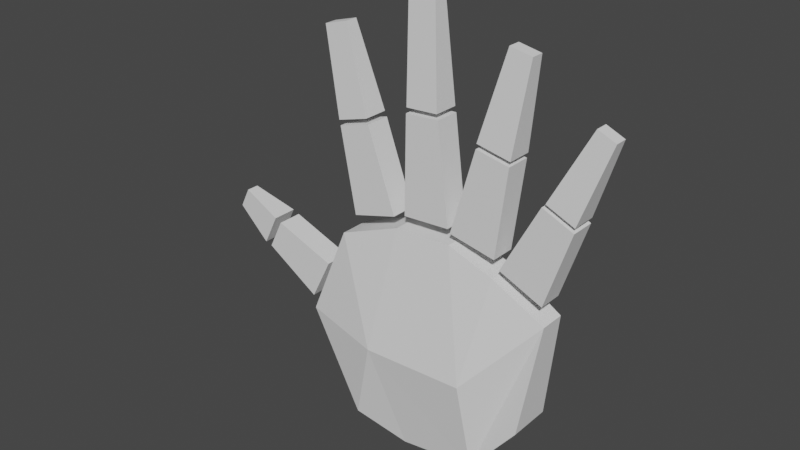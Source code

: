 # Source: Hand.blend  (saved by Blender 2.80.75; exported with 4.5.12 LTS)
import bpy
from mathutils import Matrix  # noqa: F401  (used for matrix-valued properties, if any)

bpy.ops.wm.read_factory_settings(use_empty=True)
scene = bpy.context.scene
scene.name = 'Scene'

# ---- collections
col_collection = bpy.data.collections.new('Collection'); scene.collection.children.link(col_collection)

# ---- world
world_world = bpy.data.worlds.new('World'); scene.world = world_world
world_world.use_nodes = True; world_world.node_tree.nodes.clear()
_N = world_world.node_tree.nodes; _L = world_world.node_tree.links
n0 = _N.new('ShaderNodeOutputWorld'); n0.name = 'World Output'; n0.location = (300, 300)
n1 = _N.new('ShaderNodeBackground'); n1.name = 'Background'; n1.location = (10, 300)
n1.inputs[0].default_value = (0.05088, 0.05088, 0.05088, 1.0)
_L.new(n1.outputs[0], n0.inputs[0])
n0.is_active_output = True
world_world.color = (0.05088, 0.05088, 0.05088)
world_world.use_sun_shadow = False
world_world.sun_shadow_jitter_overblur = 0.0

# ---- meshes
me_cube_001 = bpy.data.meshes.new('Cube.001')
me_cube_001.from_pydata([(-0.7576, -0.1171, 0.6755), (-0.269, -0.1041, 0.8678), (-0.1483, -0.1543, -0.8772), (-1.037, -0.1516, -0.04476), (0.9439, -0.08233, 0.536), (0.5378, -0.1019, 0.7606), (-0.5807, -0.1992, -0.7689), (0.8196, -0.1538, -0.3349), (0.4584, -0.162, -0.7894), (0.177, -0.1028, 0.8859), (-0.3975, -0.282, -0.09659), (0.4087, -0.282, -0.06885), (-0.7872, -0.09, 1.491), (-0.534, -0.09, 1.562), (-0.6613, -0.09, 0.8392), (-0.306, -0.09, 0.939), (-0.2024, -0.09, 1.727), (0.06011, -0.09, 1.742), (-0.2116, -0.09, 0.9744), (0.1569, -0.09, 0.9959), (0.3642, -0.09, 1.628), (0.622, -0.09, 1.576), (0.1769, -0.09, 0.9682), (0.5388, -0.09, 0.8953), (0.8729, -0.09, 1.381), (1.114, -0.09, 1.276), (0.5831, -0.09, 0.8325), (0.9215, -0.09, 0.685), (-1.557, -0.09, 0.2866), (-1.44, -0.09, 0.5219), (-1.113, -0.09, 0.007713), (-0.948, -0.09, 0.338), (-0.9456, -0.04112, 2.176), (-0.7562, -0.04112, 2.229), (-0.7971, -0.09, 1.53), (-0.5508, -0.09, 1.6), (-0.2219, -0.04112, 2.572), (-0.01255, -0.04112, 2.584), (-0.1979, -0.09, 1.769), (0.05102, -0.09, 1.783), (0.5496, -0.04112, 2.328), (0.719, -0.04112, 2.294), (0.3693, -0.09, 1.667), (0.629, -0.09, 1.614), (1.181, -0.04112, 1.962), (1.317, -0.04112, 1.903), (0.8987, -0.09, 1.41), (1.118, -0.09, 1.315), (-1.919, -0.04112, 0.5056), (-1.84, -0.04112, 0.6629), (-1.614, -0.09, 0.3024), (-1.494, -0.09, 0.5435), (-0.7576, 0.1528, 0.6755), (-0.269, 0.1398, 0.8678), (0.8196, 0.1861, -0.3349), (0.4584, 0.1803, -0.7894), (-0.1483, 0.1726, -0.8772), (-1.037, 0.1492, -0.04476), (-0.5807, 0.2174, -0.7689), (0.5378, 0.1376, 0.7606), (0.9439, 0.118, 0.536), (0.177, 0.1385, 0.8859), (0.4087, 0.1427, -0.06884), (-0.3975, 0.1427, -0.09659), (-0.6613, 0.1055, 0.8392), (-0.7872, 0.1055, 1.491), (-0.534, 0.1055, 1.562), (-0.306, 0.1055, 0.939), (-0.2024, 0.1055, 1.727), (-0.2116, 0.1055, 0.9744), (0.06011, 0.1055, 1.742), (0.1569, 0.1055, 0.9959), (0.3642, 0.1055, 1.628), (0.1769, 0.1055, 0.9682), (0.622, 0.1055, 1.576), (0.5388, 0.1055, 0.8953), (0.8729, 0.1055, 1.381), (0.5831, 0.1055, 0.8325), (1.114, 0.1055, 1.276), (0.9215, 0.1055, 0.685), (-1.557, 0.1055, 0.2866), (-1.113, 0.1055, 0.007713), (-1.44, 0.1055, 0.5219), (-0.948, 0.1055, 0.338), (-0.9456, 0.05664, 2.176), (-0.7971, 0.1055, 1.53), (-0.7562, 0.05664, 2.229), (-0.5508, 0.1055, 1.6), (-0.2219, 0.05664, 2.572), (-0.1979, 0.1055, 1.769), (-0.01255, 0.05664, 2.584), (0.05102, 0.1055, 1.783), (0.5496, 0.05664, 2.328), (0.3693, 0.1055, 1.667), (0.719, 0.05664, 2.294), (0.629, 0.1055, 1.614), (1.181, 0.05664, 1.962), (0.8987, 0.1055, 1.41), (1.317, 0.05664, 1.903), (1.118, 0.1055, 1.315), (-1.919, 0.05664, 0.5056), (-1.614, 0.1055, 0.3024), (-1.84, 0.05664, 0.6629), (-1.494, 0.1055, 0.5435)], [], [(3, 10, 0), (12, 14, 15, 13), (16, 18, 19, 17), (20, 22, 23, 21), (24, 26, 27, 25), (28, 30, 31, 29), (32, 34, 35, 33), (36, 38, 39, 37), (40, 42, 43, 41), (44, 46, 47, 45), (48, 50, 51, 49), (1, 0, 10), (9, 1, 10, 11), (9, 11, 5), (4, 5, 11), (8, 7, 4, 11), (8, 11, 10, 2), (6, 2, 10, 3), (57, 52, 63), (53, 63, 52), (61, 62, 63, 53), (61, 59, 62), (60, 62, 59), (55, 62, 60, 54), (55, 56, 63, 62), (58, 57, 63, 56), (0, 1, 53, 52), (4, 7, 54, 60), (6, 3, 57, 58), (7, 8, 55, 54), (1, 9, 61, 53), (2, 6, 58, 56), (8, 2, 56, 55), (9, 5, 59, 61), (5, 4, 60, 59), (3, 0, 52, 57), (65, 66, 67, 64), (68, 70, 71, 69), (72, 74, 75, 73), (76, 78, 79, 77), (80, 82, 83, 81), (84, 86, 87, 85), (88, 90, 91, 89), (92, 94, 95, 93), (96, 98, 99, 97), (100, 102, 103, 101), (48, 49, 102, 100), (38, 36, 88, 89), (23, 22, 73, 75), (49, 51, 103, 102), (36, 37, 90, 88), (26, 24, 76, 77), (51, 50, 101, 103), (37, 39, 91, 90), (24, 25, 78, 76), (14, 12, 65, 64), (39, 38, 89, 91), (25, 27, 79, 78), (12, 13, 66, 65), (42, 40, 92, 93), (27, 26, 77, 79), (13, 15, 67, 66), (40, 41, 94, 92), (30, 28, 80, 81), (15, 14, 64, 67), (41, 43, 95, 94), (28, 29, 82, 80), (18, 16, 68, 69), (43, 42, 93, 95), (29, 31, 83, 82), (16, 17, 70, 68), (46, 44, 96, 97), (31, 30, 81, 83), (17, 19, 71, 70), (44, 45, 98, 96), (34, 32, 84, 85), (19, 18, 69, 71), (45, 47, 99, 98), (32, 33, 86, 84), (22, 20, 72, 73), (47, 46, 97, 99), (33, 35, 87, 86), (20, 21, 74, 72), (50, 48, 100, 101), (35, 34, 85, 87), (21, 23, 75, 74)])
_uv = me_cube_001.uv_layers.new(name='UVMap')
_uv.uv.foreach_set('vector', [0.0, 0.0, 0.0, 0.0, 0.0, 0.0, 0.0, 0.0, 0.0, 1.0, 1.0, 1.0, 1.0, 0.0, 0.0, 0.0, 0.0, 1.0, 1.0, 1.0, 1.0, 0.0, 0.0, 0.0, 0.0, 1.0, 1.0, 1.0, 1.0, 0.0, 0.0, 0.0, 0.0, 1.0, 1.0, 1.0, 1.0, 0.0, 0.0, 0.0, 0.0, 1.0, 1.0, 1.0, 1.0, 0.0, 0.0, 0.0, 0.0, 1.0, 1.0, 1.0, 1.0, 0.0, 0.0, 0.0, 0.0, 1.0, 1.0, 1.0, 1.0, 0.0, 0.0, 0.0, 0.0, 1.0, 1.0, 1.0, 1.0, 0.0, 0.0, 0.0, 0.0, 1.0, 1.0, 1.0, 1.0, 0.0, 0.0, 0.0, 0.0, 1.0, 1.0, 1.0, 1.0, 0.0, 0.0, 0.0, 0.0, 0.0, 0.0, 0.0, 0.0, 0.0, 0.0, 0.0, 0.0, 0.0, 0.0, 0.0, 0.0, 0.0, 0.0, 0.0, 0.0, 0.0, 0.0, 0.0, 0.0, 0.0, 0.0, 0.0, 0.0, 0.0, 0.0, 0.0, 0.0, 0.0, 0.0, 0.0, 0.0, 0.0, 0.0, 0.0, 0.0, 0.0, 0.0, 0.0, 0.0, 0.0, 0.0, 0.0, 0.0, 0.0, 0.0, 0.0, 0.0, 0.0, 0.0, 0.0, 0.0, 0.0, 0.0, 0.0, 0.0, 0.0, 0.0, 0.0, 0.0, 0.0, 0.0, 0.0, 0.0, 0.0, 0.0, 0.0, 0.0, 0.0, 0.0, 0.0, 0.0, 0.0, 0.0, 0.0, 0.0, 0.0, 0.0, 0.0, 0.0, 0.0, 0.0, 0.0, 0.0, 0.0, 0.0, 0.0, 0.0, 0.0, 0.0, 0.0, 0.0, 0.0, 0.0, 0.0, 0.0, 0.0, 0.0, 0.0, 0.0, 0.0, 0.0, 0.0, 0.0, 0.0, 0.0, 0.0, 0.0, 0.0, 0.0, 0.0, 0.0, 0.0, 0.0, 0.0, 0.0, 0.0, 0.0, 0.0, 0.0, 0.0, 0.0, 0.0, 0.0, 0.0, 0.0, 0.0, 0.0, 0.0, 0.0, 0.0, 0.0, 0.0, 0.0, 0.0, 0.0, 0.0, 0.0, 0.0, 0.0, 0.0, 0.0, 0.0, 0.0, 0.0, 0.0, 0.0, 0.0, 0.0, 0.0, 0.0, 0.0, 0.0, 0.0, 0.0, 0.0, 0.0, 0.0, 0.0, 0.0, 0.0, 0.0, 0.0, 0.0, 0.0, 0.0, 0.0, 0.0, 0.0, 0.0, 0.0, 0.0, 0.0, 0.0, 0.0, 0.0, 0.0, 0.0, 0.0, 0.0, 0.0, 0.0, 0.0, 0.0, 0.0, 1.0, 0.0, 1.0, 1.0, 0.0, 1.0, 0.0, 0.0, 1.0, 0.0, 1.0, 1.0, 0.0, 1.0, 0.0, 0.0, 1.0, 0.0, 1.0, 1.0, 0.0, 1.0, 0.0, 0.0, 1.0, 0.0, 1.0, 1.0, 0.0, 1.0, 0.0, 0.0, 1.0, 0.0, 1.0, 1.0, 0.0, 1.0, 0.0, 0.0, 1.0, 0.0, 1.0, 1.0, 0.0, 1.0, 0.0, 0.0, 1.0, 0.0, 1.0, 1.0, 0.0, 1.0, 0.0, 0.0, 1.0, 0.0, 1.0, 1.0, 0.0, 1.0, 0.0, 0.0, 1.0, 0.0, 1.0, 1.0, 0.0, 1.0, 0.0, 0.0, 1.0, 0.0, 1.0, 1.0, 0.0, 1.0, 0.0, 0.0, 1.0, 0.0, 1.0, 0.0, 0.0, 0.0, 0.0, 1.0, 0.0, 0.0, 0.0, 0.0, 0.0, 1.0, 1.0, 1.0, 0.0, 1.0, 0.0, 1.0, 1.0, 1.0, 1.0, 0.0, 1.0, 1.0, 1.0, 1.0, 1.0, 0.0, 0.0, 0.0, 1.0, 0.0, 1.0, 0.0, 0.0, 0.0, 0.0, 1.0, 0.0, 0.0, 0.0, 0.0, 0.0, 1.0, 1.0, 1.0, 0.0, 1.0, 0.0, 1.0, 1.0, 1.0, 1.0, 0.0, 1.0, 1.0, 1.0, 1.0, 1.0, 0.0, 0.0, 0.0, 1.0, 0.0, 1.0, 0.0, 0.0, 0.0, 0.0, 1.0, 0.0, 0.0, 0.0, 0.0, 0.0, 1.0, 1.0, 1.0, 0.0, 1.0, 0.0, 1.0, 1.0, 1.0, 1.0, 0.0, 1.0, 1.0, 1.0, 1.0, 1.0, 0.0, 0.0, 0.0, 1.0, 0.0, 1.0, 0.0, 0.0, 0.0, 0.0, 1.0, 0.0, 0.0, 0.0, 0.0, 0.0, 1.0, 1.0, 1.0, 0.0, 1.0, 0.0, 1.0, 1.0, 1.0, 1.0, 0.0, 1.0, 1.0, 1.0, 1.0, 1.0, 0.0, 0.0, 0.0, 1.0, 0.0, 1.0, 0.0, 0.0, 0.0, 0.0, 1.0, 0.0, 0.0, 0.0, 0.0, 0.0, 1.0, 1.0, 1.0, 0.0, 1.0, 0.0, 1.0, 1.0, 1.0, 1.0, 0.0, 1.0, 1.0, 1.0, 1.0, 1.0, 0.0, 0.0, 0.0, 1.0, 0.0, 1.0, 0.0, 0.0, 0.0, 0.0, 1.0, 0.0, 0.0, 0.0, 0.0, 0.0, 1.0, 1.0, 1.0, 0.0, 1.0, 0.0, 1.0, 1.0, 1.0, 1.0, 0.0, 1.0, 1.0, 1.0, 1.0, 1.0, 0.0, 0.0, 0.0, 1.0, 0.0, 1.0, 0.0, 0.0, 0.0, 0.0, 1.0, 0.0, 0.0, 0.0, 0.0, 0.0, 1.0, 1.0, 1.0, 0.0, 1.0, 0.0, 1.0, 1.0, 1.0, 1.0, 0.0, 1.0, 1.0, 1.0, 1.0, 1.0, 0.0, 0.0, 0.0, 1.0, 0.0, 1.0, 0.0, 0.0, 0.0, 0.0, 1.0, 0.0, 0.0, 0.0, 0.0, 0.0, 1.0, 1.0, 1.0, 0.0, 1.0, 0.0, 1.0, 1.0, 1.0, 1.0, 0.0, 1.0, 1.0, 1.0, 1.0, 1.0, 0.0, 0.0, 0.0, 1.0, 0.0, 1.0, 0.0, 0.0, 0.0, 0.0, 1.0, 0.0, 0.0, 0.0, 0.0, 0.0, 1.0, 1.0, 1.0, 0.0, 1.0, 0.0, 1.0, 1.0, 1.0, 1.0, 0.0, 1.0, 1.0, 1.0, 1.0, 1.0, 0.0, 0.0, 0.0, 1.0, 0.0, 1.0, 0.0, 0.0, 0.0, 0.0, 1.0, 0.0, 0.0, 0.0, 0.0, 0.0, 1.0, 1.0, 1.0, 0.0, 1.0, 0.0, 1.0, 1.0, 1.0, 1.0, 0.0, 1.0, 1.0, 1.0, 1.0, 1.0, 0.0])
me_cube_001.use_remesh_preserve_volume = False
me_cube_001.use_remesh_preserve_attributes = False
me_cube_001.use_mirror_vertex_groups = False
me_cube_001.update()
arm_armature = bpy.data.armatures.new('Armature')  # bones are not reproduced

# ---- objects
ob_cube = bpy.data.objects.new('Cube', me_cube_001)
ob_armature = bpy.data.objects.new('Armature', arm_armature)

# ---- transforms, parenting, visibility, modifiers, constraints
ob_cube.parent = ob_armature
ob_cube.location = (0.0, 0.0, 0.0)
ob_cube.lineart.crease_threshold = 0.0
_vg = ob_cube.vertex_groups.new(name='Root')
for _i, _w in zip([2, 6, 7, 8, 11, 54, 55, 56, 58, 62], [0.8887, 0.2435, 0.3079, 0.7097, 0.05309, 0.3073, 0.7084, 0.8743, 0.2417, 0.02195]): _vg.add([_i], _w, 'REPLACE')
_vg = ob_cube.vertex_groups.new(name='Index')
for _i, _w in zip([0, 1, 3, 9, 52, 53, 57, 61], [0.8344, 0.8431, 0.01325, 0.07813, 0.8504, 0.8288, 0.002948, 0.07577]): _vg.add([_i], _w, 'REPLACE')
_vg = ob_cube.vertex_groups.new(name='Index_Base')
_vg.add([12, 13, 14, 15, 64, 65, 66, 67], 1.0, 'REPLACE')
_vg = ob_cube.vertex_groups.new(name='Index_Tip')
_vg.add([32, 33, 34, 35, 84, 85, 86, 87], 1.0, 'REPLACE')
_vg = ob_cube.vertex_groups.new(name='Middle')
_vg = ob_cube.vertex_groups.new(name='Middle_Base')
_vg.add([16, 17, 18, 19, 68, 69, 70, 71], 1.0, 'REPLACE')
_vg = ob_cube.vertex_groups.new(name='Middle_Tip')
_vg.add([36, 37, 38, 39, 88, 89, 90, 91], 1.0, 'REPLACE')
_vg = ob_cube.vertex_groups.new(name='Ring')
for _i, _w in zip([1, 5, 9, 53, 59, 61], [0.1033, 0.1194, 0.8196, 0.1128, 0.1212, 0.8232]): _vg.add([_i], _w, 'REPLACE')
_vg = ob_cube.vertex_groups.new(name='Ring_Base')
_vg.add([20, 21, 22, 23, 72, 73, 74, 75], 1.0, 'REPLACE')
_vg = ob_cube.vertex_groups.new(name='Ring_Tip')
_vg.add([40, 41, 42, 43, 92, 93, 94, 95], 1.0, 'REPLACE')
_vg = ob_cube.vertex_groups.new(name='Pinky')
for _i, _w in zip([4, 5, 7, 8, 9, 10, 11, 54, 55, 59, 60, 61, 62], [1.014, 0.8677, 0.6808, 0.2775, 0.09622, 0.005546, 0.8909, 0.6815, 0.2814, 0.8678, 1.023, 0.09516, 0.9273]): _vg.add([_i], _w, 'REPLACE')
_vg = ob_cube.vertex_groups.new(name='Pinky_Base')
_vg.add([24, 25, 26, 27, 76, 77, 78, 79], 1.0, 'REPLACE')
_vg = ob_cube.vertex_groups.new(name='Pinky_Tip')
_vg.add([44, 45, 46, 47, 96, 97, 98, 99], 1.0, 'REPLACE')
_vg = ob_cube.vertex_groups.new(name='Thumb')
for _i, _w in zip([0, 1, 2, 3, 6, 10, 11, 52, 53, 56, 57, 58, 62, 63], [0.1427, 0.03007, 0.08918, 0.9586, 0.7412, 0.9315, 0.03542, 0.1295, 0.03911, 0.102, 0.9668, 0.7463, 0.006677, 0.9792]): _vg.add([_i], _w, 'REPLACE')
_vg = ob_cube.vertex_groups.new(name='Thumb_Base')
_vg.add([28, 29, 30, 31, 80, 81, 82, 83], 1.0, 'REPLACE')
_vg = ob_cube.vertex_groups.new(name='Thumb_Tip')
_vg.add([48, 49, 50, 51, 100, 101, 102, 103], 1.0, 'REPLACE')
_m = ob_cube.modifiers.new('Armature', 'ARMATURE')
_m.object = ob_armature
ob_armature.location = (0.0, 0.0, 0.0)
ob_armature.lineart.crease_threshold = 0.0

# ---- collection membership
col_collection.objects.link(ob_cube)
col_collection.objects.link(ob_armature)

# ---- scene / render settings (as saved in the file)
scene.frame_start = 1; scene.frame_end = 250; scene.frame_set(88)
scene.render.engine = 'BLENDER_EEVEE_NEXT'
scene.cycles.use_denoising = False
scene.cycles.samples = 128
scene.cycles.sampling_pattern = 'TABULATED_SOBOL'
scene.cycles.use_adaptive_sampling = False
scene.cycles.use_light_tree = False
scene.view_settings.view_transform = 'Filmic'
bpy.context.view_layer.update()

# ---- added for rendering (the .blend has no active camera and no usable light): camera, sun
cam_auto = bpy.data.cameras.new('AutoCamera')
cam_auto.lens = 50.0
cam_auto.sensor_width = 36.0
cam_auto.clip_end = 1000.0
ob_auto_camera = bpy.data.objects.new('AutoCamera', cam_auto)
scene.collection.objects.link(ob_auto_camera)
ob_auto_camera.location = (4.10744, -5.32242, 4.38027)
ob_auto_camera.rotation_euler = (1.09748, -7.21219e-08, 0.694738)
scene.camera = ob_auto_camera
light_auto_sun = bpy.data.lights.new('AutoSun', 'SUN')
light_auto_sun.energy = 3.0
light_auto_sun.angle = 0.0523599
ob_auto_sun = bpy.data.objects.new('AutoSun', light_auto_sun)
scene.collection.objects.link(ob_auto_sun)
ob_auto_sun.rotation_euler = (0.872665, 0.174533, 0.523599)
bpy.context.view_layer.update()
